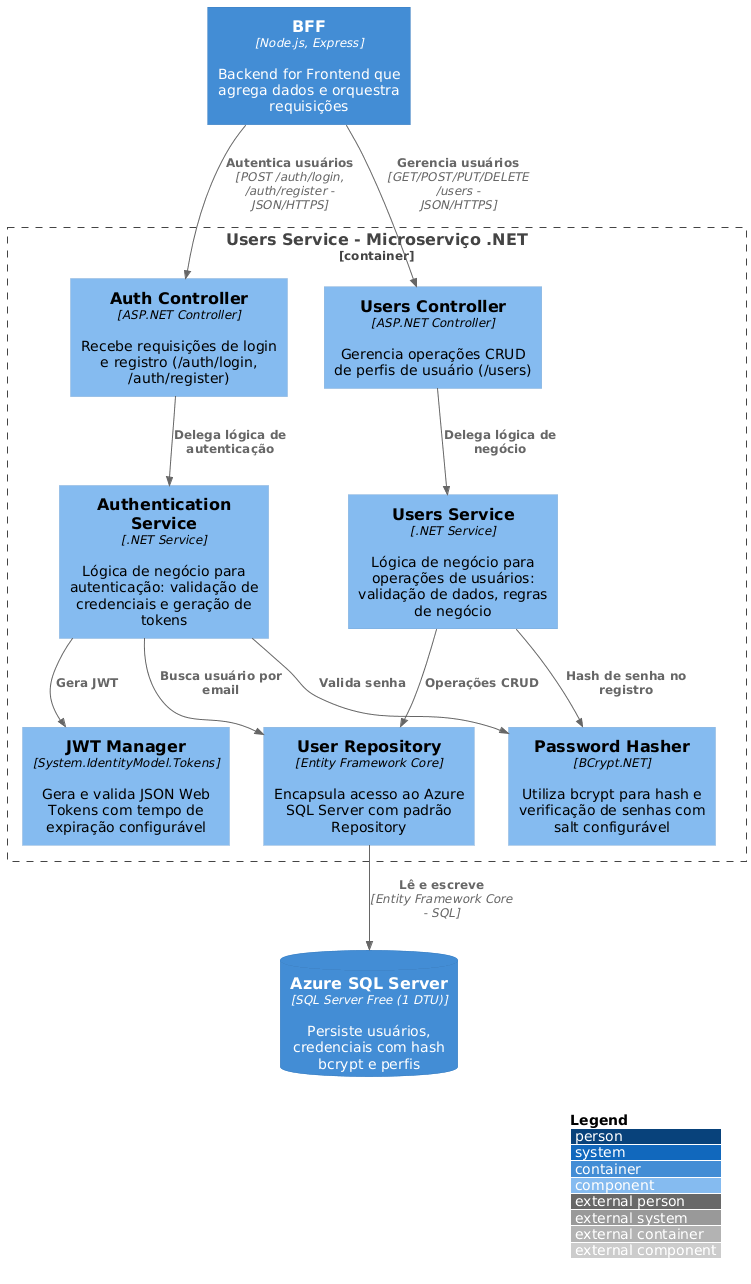

The diagram above was rendered by PlantUML. Its source (embedded in the PNG):
@startuml
!include https://raw.githubusercontent.com/plantuml-stdlib/C4-PlantUML/master/C4_Component.puml

LAYOUT_WITH_LEGEND()

Container(bff, "BFF", "Node.js, Express", "Backend for Frontend que agrega dados e orquestra requisições")

Container_Boundary(users_service, "Users Service - Microserviço .NET") {
    Component(auth_controller, "Auth Controller", "ASP.NET Controller", "Recebe requisições de login e registro (/auth/login, /auth/register)")
    
    Component(users_controller, "Users Controller", "ASP.NET Controller", "Gerencia operações CRUD de perfis de usuário (/users)")
    
    Component(auth_service, "Authentication Service", ".NET Service", "Lógica de negócio para autenticação: validação de credenciais e geração de tokens")
    
    Component(users_service_logic, "Users Service", ".NET Service", "Lógica de negócio para operações de usuários: validação de dados, regras de negócio")
    
    Component(password_hasher, "Password Hasher", "BCrypt.NET", "Utiliza bcrypt para hash e verificação de senhas com salt configurável")
    
    Component(jwt_manager, "JWT Manager", "System.IdentityModel.Tokens", "Gera e valida JSON Web Tokens com tempo de expiração configurável")
    
    Component(user_repository, "User Repository", "Entity Framework Core", "Encapsula acesso ao Azure SQL Server com padrão Repository")
}

ContainerDb(sql_db, "Azure SQL Server", "SQL Server Free (1 DTU)", "Persiste usuários, credenciais com hash bcrypt e perfis")

' Relacionamentos BFF -> Users Service
Rel(bff, auth_controller, "Autentica usuários", "POST /auth/login, /auth/register - JSON/HTTPS")
Rel(bff, users_controller, "Gerencia usuários", "GET/POST/PUT/DELETE /users - JSON/HTTPS")

' Fluxo interno - Autenticação
Rel(auth_controller, auth_service, "Delega lógica de autenticação")
Rel(auth_service, password_hasher, "Valida senha")
Rel(auth_service, jwt_manager, "Gera JWT")
Rel(auth_service, user_repository, "Busca usuário por email")

' Fluxo interno - CRUD Usuários
Rel(users_controller, users_service_logic, "Delega lógica de negócio")
Rel(users_service_logic, password_hasher, "Hash de senha no registro")
Rel(users_service_logic, user_repository, "Operações CRUD")

' Repositório -> Banco
Rel(user_repository, sql_db, "Lê e escreve", "Entity Framework Core - SQL")
@enduml